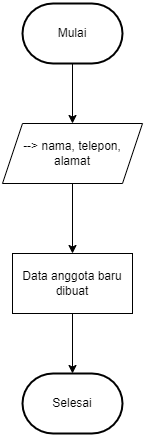

The diagram above was exported from draw.io. Its source (the exported page's mxGraphModel, read from the mxfile embedded in the PNG):
<mxGraphModel dx="782" dy="403" grid="1" gridSize="10" guides="1" tooltips="1" connect="1" arrows="1" fold="1" page="1" pageScale="1" pageWidth="850" pageHeight="1100" math="0" shadow="0">
  <root>
    <mxCell id="Ma8qVWFF88L828IRzjry-0" />
    <mxCell id="Ma8qVWFF88L828IRzjry-1" parent="Ma8qVWFF88L828IRzjry-0" />
    <mxCell id="d_EUgMJWC1hO3cH-S8Dr-2" style="edgeStyle=orthogonalEdgeStyle;rounded=0;orthogonalLoop=1;jettySize=auto;html=1;exitX=0.5;exitY=1;exitDx=0;exitDy=0;exitPerimeter=0;entryX=0.5;entryY=0;entryDx=0;entryDy=0;" edge="1" parent="Ma8qVWFF88L828IRzjry-1" source="Ma8qVWFF88L828IRzjry-2" target="d_EUgMJWC1hO3cH-S8Dr-1">
      <mxGeometry relative="1" as="geometry" />
    </mxCell>
    <mxCell id="Ma8qVWFF88L828IRzjry-2" value="Mulai" style="strokeWidth=2;html=1;shape=mxgraph.flowchart.terminator;whiteSpace=wrap;" vertex="1" parent="Ma8qVWFF88L828IRzjry-1">
      <mxGeometry x="150" y="30" width="100" height="60" as="geometry" />
    </mxCell>
    <mxCell id="d_EUgMJWC1hO3cH-S8Dr-4" style="edgeStyle=orthogonalEdgeStyle;rounded=0;orthogonalLoop=1;jettySize=auto;html=1;exitX=0.5;exitY=1;exitDx=0;exitDy=0;entryX=0.5;entryY=0;entryDx=0;entryDy=0;" edge="1" parent="Ma8qVWFF88L828IRzjry-1" source="d_EUgMJWC1hO3cH-S8Dr-1" target="d_EUgMJWC1hO3cH-S8Dr-3">
      <mxGeometry relative="1" as="geometry" />
    </mxCell>
    <mxCell id="d_EUgMJWC1hO3cH-S8Dr-1" value="--&amp;gt; nama, telepon,&lt;br&gt;alamat" style="shape=parallelogram;perimeter=parallelogramPerimeter;whiteSpace=wrap;html=1;fixedSize=1;" vertex="1" parent="Ma8qVWFF88L828IRzjry-1">
      <mxGeometry x="130" y="150" width="140" height="60" as="geometry" />
    </mxCell>
    <mxCell id="d_EUgMJWC1hO3cH-S8Dr-6" style="edgeStyle=orthogonalEdgeStyle;rounded=0;orthogonalLoop=1;jettySize=auto;html=1;exitX=0.5;exitY=1;exitDx=0;exitDy=0;entryX=0.5;entryY=0;entryDx=0;entryDy=0;entryPerimeter=0;" edge="1" parent="Ma8qVWFF88L828IRzjry-1" source="d_EUgMJWC1hO3cH-S8Dr-3" target="d_EUgMJWC1hO3cH-S8Dr-5">
      <mxGeometry relative="1" as="geometry" />
    </mxCell>
    <mxCell id="d_EUgMJWC1hO3cH-S8Dr-3" value="Data anggota baru dibuat" style="rounded=0;whiteSpace=wrap;html=1;" vertex="1" parent="Ma8qVWFF88L828IRzjry-1">
      <mxGeometry x="140" y="280" width="120" height="60" as="geometry" />
    </mxCell>
    <mxCell id="d_EUgMJWC1hO3cH-S8Dr-5" value="Selesai" style="strokeWidth=2;html=1;shape=mxgraph.flowchart.terminator;whiteSpace=wrap;" vertex="1" parent="Ma8qVWFF88L828IRzjry-1">
      <mxGeometry x="150" y="400" width="100" height="60" as="geometry" />
    </mxCell>
  </root>
</mxGraphModel>